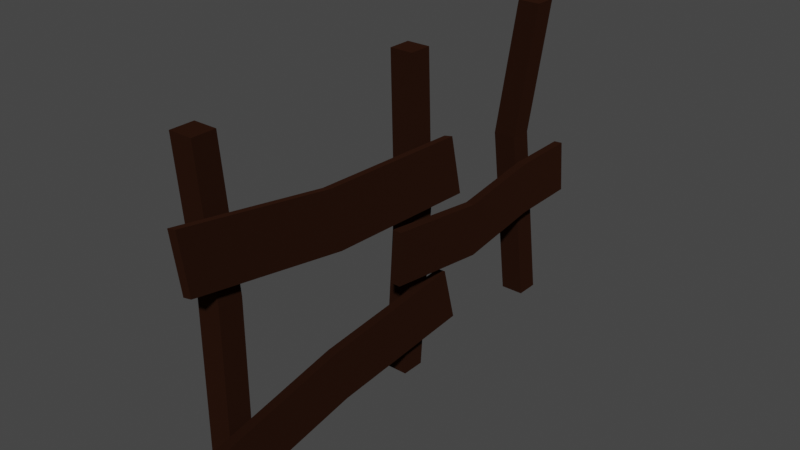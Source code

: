 # Source: Fence.blend  (saved by Blender 3.4.6; exported with 4.5.12 LTS)
import bpy
from mathutils import Matrix  # noqa: F401  (used for matrix-valued properties, if any)

bpy.ops.wm.read_factory_settings(use_empty=True)
scene = bpy.context.scene
scene.name = 'Scene'

# ---- collections
col_collection = bpy.data.collections.new('Collection'); scene.collection.children.link(col_collection)

# ---- materials (node trees are filled in below, after node groups)
mat_material_001 = bpy.data.materials.new('Material.001')
mat_material_001.use_transparent_shadow = False

# ---- material node trees
mat_material_001.use_nodes = True; mat_material_001.node_tree.nodes.clear()
_N = mat_material_001.node_tree.nodes; _L = mat_material_001.node_tree.links
n0 = _N.new('ShaderNodeOutputMaterial'); n0.name = 'Material Output'; n0.location = (300, 300)
n1 = _N.new('ShaderNodeBsdfAnisotropic'); n1.name = 'Glossy BSDF'; n1.location = (33, 251)
n1.distribution = 'GGX'
n1.inputs[0].default_value = (0.05245, 0.01851, 0.009202, 1.0)
n1.inputs[1].default_value = 1.0
_L.new(n1.outputs[0], n0.inputs[0])
n0.is_active_output = True

# ---- world
world_world = bpy.data.worlds.new('World'); scene.world = world_world
world_world.use_nodes = True; world_world.node_tree.nodes.clear()
_N = world_world.node_tree.nodes; _L = world_world.node_tree.links
n0 = _N.new('ShaderNodeOutputWorld'); n0.name = 'World Output'; n0.location = (300, 300)
n1 = _N.new('ShaderNodeBackground'); n1.name = 'Background'; n1.location = (10, 300)
n1.inputs[0].default_value = (0.05088, 0.05088, 0.05088, 1.0)
_L.new(n1.outputs[0], n0.inputs[0])
n0.is_active_output = True
world_world.color = (0.05088, 0.05088, 0.05088)
world_world.use_sun_shadow = False
world_world.sun_shadow_jitter_overblur = 0.0

# ---- meshes
me_cube_001 = bpy.data.meshes.new('Cube.001')
me_cube_001.from_pydata([(-0.2606, -5.098, 0.04369), (-0.2606, -5.098, 3.893), (-0.2606, -4.577, 0.04369), (-0.2606, -4.577, 3.893), (0.2606, -5.098, 0.04369), (0.2606, -5.098, 3.893), (0.2606, -4.577, 0.04369), (0.2606, -4.577, 3.893), (-0.5751, -5.098, 6.842), (-0.5751, -4.577, 6.842), (-0.05396, -4.577, 6.842), (-0.05396, -5.098, 6.842), (-0.2606, -0.2742, 0.04369), (-0.0323, -0.2742, 3.893), (-0.2606, 0.2469, 0.04369), (-0.0323, 0.2469, 3.893), (0.2606, -0.2742, 0.04369), (0.4889, -0.2742, 3.893), (0.2606, 0.2469, 0.04369), (0.4889, 0.2469, 3.893), (-0.5751, 0.2775, 6.842), (-0.5751, 0.7987, 6.842), (-0.05396, 0.7987, 6.842), (-0.05396, 0.2775, 6.842), (-0.2606, 4.015, 0.04369), (-0.6757, 4.015, 3.893), (-0.2606, 4.536, 0.04369), (-0.6757, 4.536, 3.893), (0.2606, 4.015, 0.04369), (-0.1545, 4.015, 3.893), (0.2606, 4.536, 0.04369), (-0.1545, 4.536, 3.893), (-0.5751, 4.566, 6.842), (-0.5751, 5.088, 6.842), (-0.05396, 5.088, 6.842), (-0.05396, 4.566, 6.842), (0.3234, -5.837, 4.47), (0.09861, -5.837, 5.623), (0.5792, 0.797, 3.963), (0.3544, 0.797, 5.116), (0.5161, -5.837, 4.508), (0.2913, -5.837, 5.66), (0.7719, 0.797, 4.001), (0.5471, 0.797, 5.154), (0.5402, -1.029, 2.674), (0.5778, -1.029, 3.848), (0.007325, 5.605, 2.159), (-0.06937, 5.605, 3.33), (0.7364, -1.029, 2.668), (0.774, -1.029, 3.841), (0.2032, 5.605, 2.171), (0.1265, 5.605, 3.343), (0.3394, -5.709, 0.07947), (0.3769, -5.987, 1.22), (0.4089, 0.9014, 1.031), (0.3322, 0.6752, 2.181), (0.5356, -5.708, 0.07337), (0.5732, -5.985, 1.214), (0.6048, 0.899, 1.044), (0.5281, 0.6727, 2.193), (0.3741, -2.404, 0.7378), (0.3546, -2.656, 1.883), (0.5702, -2.405, 0.7411), (0.5506, -2.656, 1.886), (0.3863, 1.574, 2.212), (0.3667, 1.574, 3.385), (0.5823, 1.574, 2.216), (0.5628, 1.574, 3.388), (0.1273, 3.787, 3.464), (0.3742, 3.787, 2.3), (0.1783, 3.787, 2.291), (0.3233, 3.787, 3.472), (0.4513, -2.52, 3.997), (0.2265, -2.52, 5.149), (0.644, -2.52, 4.034), (0.4192, -2.52, 5.187)], [], [(0, 1, 3, 2), (2, 3, 7, 6), (6, 7, 5, 4), (4, 5, 1, 0), (2, 6, 4, 0), (3, 1, 8, 9), (10, 9, 8, 11), (1, 5, 11, 8), (7, 3, 9, 10), (5, 7, 10, 11), (12, 13, 15, 14), (14, 15, 19, 18), (18, 19, 17, 16), (16, 17, 13, 12), (14, 18, 16, 12), (15, 13, 20, 21), (22, 21, 20, 23), (13, 17, 23, 20), (19, 15, 21, 22), (17, 19, 22, 23), (24, 25, 27, 26), (26, 27, 31, 30), (30, 31, 29, 28), (28, 29, 25, 24), (26, 30, 28, 24), (27, 25, 32, 33), (34, 33, 32, 35), (25, 29, 35, 32), (31, 27, 33, 34), (29, 31, 34, 35), (72, 73, 39, 38), (38, 39, 43, 42), (74, 75, 41, 40), (40, 41, 37, 36), (72, 74, 40, 36), (75, 73, 37, 41), (70, 68, 47, 46), (46, 47, 51, 50), (66, 67, 49, 48), (48, 49, 45, 44), (64, 66, 48, 44), (67, 65, 45, 49), (60, 61, 55, 54), (54, 55, 59, 58), (62, 63, 57, 56), (56, 57, 53, 52), (60, 62, 56, 52), (63, 61, 53, 57), (59, 55, 61, 63), (54, 58, 62, 60), (58, 59, 63, 62), (52, 53, 61, 60), (71, 68, 65, 67), (70, 69, 66, 64), (69, 71, 67, 66), (44, 45, 65, 64), (50, 51, 71, 69), (46, 50, 69, 70), (51, 47, 68, 71), (64, 65, 68, 70), (43, 39, 73, 75), (38, 42, 74, 72), (42, 43, 75, 74), (36, 37, 73, 72)])
_uv = me_cube_001.uv_layers.new(name='UVMap')
_uv.uv.foreach_set('vector', [0.375, 0.0, 0.625, 0.0, 0.625, 0.25, 0.375, 0.25, 0.375, 0.25, 0.625, 0.25, 0.625, 0.5, 0.375, 0.5, 0.375, 0.5, 0.625, 0.5, 0.625, 0.75, 0.375, 0.75, 0.375, 0.75, 0.625, 0.75, 0.625, 1.0, 0.375, 1.0, 0.125, 0.5, 0.375, 0.5, 0.375, 0.75, 0.125, 0.75, 0.625, 0.25, 0.625, 0.0, 0.625, 0.0, 0.625, 0.25, 0.625, 0.5, 0.875, 0.5, 0.875, 0.75, 0.625, 0.75, 0.625, 1.0, 0.625, 0.75, 0.625, 0.75, 0.625, 1.0, 0.625, 0.5, 0.625, 0.25, 0.625, 0.25, 0.625, 0.5, 0.625, 0.75, 0.625, 0.5, 0.625, 0.5, 0.625, 0.75, 0.375, 0.0, 0.625, 0.0, 0.625, 0.25, 0.375, 0.25, 0.375, 0.25, 0.625, 0.25, 0.625, 0.5, 0.375, 0.5, 0.375, 0.5, 0.625, 0.5, 0.625, 0.75, 0.375, 0.75, 0.375, 0.75, 0.625, 0.75, 0.625, 1.0, 0.375, 1.0, 0.125, 0.5, 0.375, 0.5, 0.375, 0.75, 0.125, 0.75, 0.625, 0.25, 0.625, 0.0, 0.625, 0.0, 0.625, 0.25, 0.625, 0.5, 0.875, 0.5, 0.875, 0.75, 0.625, 0.75, 0.625, 1.0, 0.625, 0.75, 0.625, 0.75, 0.625, 1.0, 0.625, 0.5, 0.625, 0.25, 0.625, 0.25, 0.625, 0.5, 0.625, 0.75, 0.625, 0.5, 0.625, 0.5, 0.625, 0.75, 0.375, 0.0, 0.625, 0.0, 0.625, 0.25, 0.375, 0.25, 0.375, 0.25, 0.625, 0.25, 0.625, 0.5, 0.375, 0.5, 0.375, 0.5, 0.625, 0.5, 0.625, 0.75, 0.375, 0.75, 0.375, 0.75, 0.625, 0.75, 0.625, 1.0, 0.375, 1.0, 0.125, 0.5, 0.375, 0.5, 0.375, 0.75, 0.125, 0.75, 0.625, 0.25, 0.625, 0.0, 0.625, 0.0, 0.625, 0.25, 0.625, 0.5, 0.875, 0.5, 0.875, 0.75, 0.625, 0.75, 0.625, 1.0, 0.625, 0.75, 0.625, 0.75, 0.625, 1.0, 0.625, 0.5, 0.625, 0.25, 0.625, 0.25, 0.625, 0.5, 0.625, 0.75, 0.625, 0.5, 0.625, 0.5, 0.625, 0.75, 0.375, 0.125, 0.625, 0.125, 0.625, 0.25, 0.375, 0.25, 0.375, 0.25, 0.625, 0.25, 0.625, 0.5, 0.375, 0.5, 0.375, 0.625, 0.625, 0.625, 0.625, 0.75, 0.375, 0.75, 0.375, 0.75, 0.625, 0.75, 0.625, 1.0, 0.375, 1.0, 0.125, 0.625, 0.375, 0.625, 0.375, 0.75, 0.125, 0.75, 0.625, 0.625, 0.875, 0.625, 0.875, 0.75, 0.625, 0.75, 0.375, 0.1936, 0.625, 0.1936, 0.625, 0.25, 0.375, 0.25, 0.375, 0.25, 0.625, 0.25, 0.625, 0.5, 0.375, 0.5, 0.375, 0.625, 0.625, 0.625, 0.625, 0.75, 0.375, 0.75, 0.375, 0.75, 0.625, 0.75, 0.625, 1.0, 0.375, 1.0, 0.125, 0.625, 0.375, 0.625, 0.375, 0.75, 0.125, 0.75, 0.625, 0.625, 0.875, 0.625, 0.875, 0.75, 0.625, 0.75, 0.375, 0.125, 0.625, 0.125, 0.625, 0.25, 0.375, 0.25, 0.375, 0.25, 0.625, 0.25, 0.625, 0.5, 0.375, 0.5, 0.375, 0.625, 0.625, 0.625, 0.625, 0.75, 0.375, 0.75, 0.375, 0.75, 0.625, 0.75, 0.625, 1.0, 0.375, 1.0, 0.125, 0.625, 0.375, 0.625, 0.375, 0.75, 0.125, 0.75, 0.625, 0.625, 0.875, 0.625, 0.875, 0.75, 0.625, 0.75, 0.625, 0.5, 0.875, 0.5, 0.875, 0.625, 0.625, 0.625, 0.125, 0.5, 0.375, 0.5, 0.375, 0.625, 0.125, 0.625, 0.375, 0.5, 0.625, 0.5, 0.625, 0.625, 0.375, 0.625, 0.375, 0.0, 0.625, 0.0, 0.625, 0.125, 0.375, 0.125, 0.625, 0.5564, 0.875, 0.5564, 0.875, 0.625, 0.625, 0.625, 0.125, 0.5564, 0.375, 0.5564, 0.375, 0.625, 0.125, 0.625, 0.375, 0.5564, 0.625, 0.5564, 0.625, 0.625, 0.375, 0.625, 0.375, 0.0, 0.625, 0.0, 0.625, 0.125, 0.375, 0.125, 0.375, 0.5, 0.625, 0.5, 0.625, 0.5564, 0.375, 0.5564, 0.125, 0.5, 0.375, 0.5, 0.375, 0.5564, 0.125, 0.5564, 0.625, 0.5, 0.875, 0.5, 0.875, 0.5564, 0.625, 0.5564, 0.375, 0.125, 0.625, 0.125, 0.625, 0.1936, 0.375, 0.1936, 0.625, 0.5, 0.875, 0.5, 0.875, 0.625, 0.625, 0.625, 0.125, 0.5, 0.375, 0.5, 0.375, 0.625, 0.125, 0.625, 0.375, 0.5, 0.625, 0.5, 0.625, 0.625, 0.375, 0.625, 0.375, 0.0, 0.625, 0.0, 0.625, 0.125, 0.375, 0.125])
me_cube_001.materials.append(mat_material_001)
me_cube_001.update()

# ---- objects
ob_cube = bpy.data.objects.new('Cube', me_cube_001)

# ---- transforms, parenting, visibility, modifiers, constraints
ob_cube.location = (0.0, 0.0, 0.0)

# ---- collection membership
col_collection.objects.link(ob_cube)

# ---- scene / render settings (as saved in the file)
scene.frame_start = 1; scene.frame_end = 250; scene.frame_set(1)
scene.render.engine = 'BLENDER_EEVEE_NEXT'
scene.cycles.sampling_pattern = 'TABULATED_SOBOL'
scene.cycles.use_light_tree = False
scene.view_settings.view_transform = 'Filmic'
bpy.context.view_layer.update()

# ---- added for rendering (the .blend has no active camera and no usable light): camera, sun
cam_auto = bpy.data.cameras.new('AutoCamera')
cam_auto.lens = 50.0
cam_auto.sensor_width = 36.0
cam_auto.clip_end = 1000.0
ob_auto_camera = bpy.data.objects.new('AutoCamera', cam_auto)
scene.collection.objects.link(ob_auto_camera)
ob_auto_camera.location = (12.5548, -15.1975, 13.4476)
ob_auto_camera.rotation_euler = (1.09748, -7.21219e-08, 0.694738)
scene.camera = ob_auto_camera
light_auto_sun = bpy.data.lights.new('AutoSun', 'SUN')
light_auto_sun.energy = 3.0
light_auto_sun.angle = 0.0523599
ob_auto_sun = bpy.data.objects.new('AutoSun', light_auto_sun)
scene.collection.objects.link(ob_auto_sun)
ob_auto_sun.rotation_euler = (0.872665, 0.174533, 0.523599)
bpy.context.view_layer.update()
